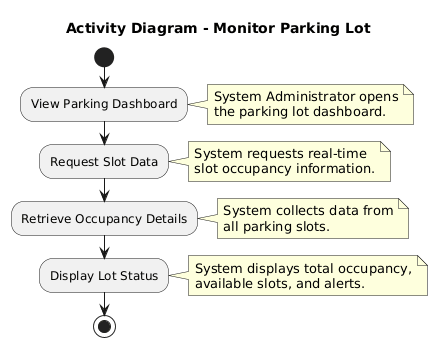

The diagram above was rendered by PlantUML. Its source (embedded in the PNG):
@startuml
title Activity Diagram - Monitor Parking Lot

start

:View Parking Dashboard;
note right
System Administrator opens
the parking lot dashboard.
end note

:Request Slot Data;
note right
System requests real-time
slot occupancy information.
end note

:Retrieve Occupancy Details;
note right
System collects data from
all parking slots.
end note

:Display Lot Status;
note right
System displays total occupancy,
available slots, and alerts.
end note

stop
@enduml